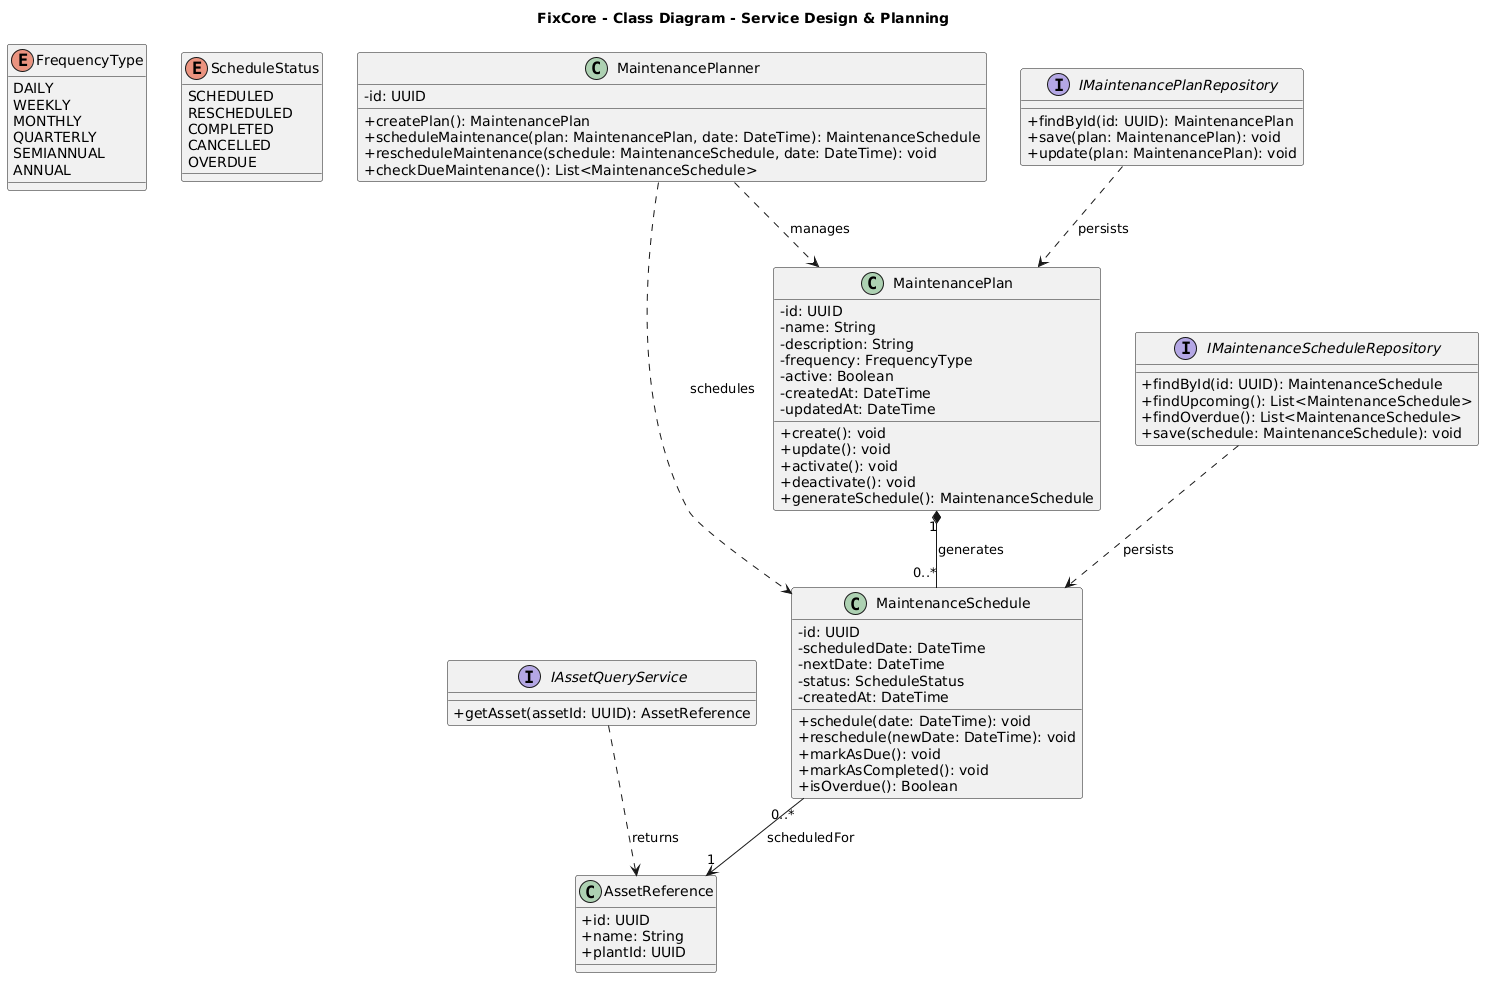

The diagram above was rendered by PlantUML. Its source (embedded in the PNG):
@startuml
title FixCore - Class Diagram - Service Design & Planning

skinparam classAttributeIconSize 0

' ============================================================
' ENUMERACIONES
' ============================================================

enum FrequencyType {
    DAILY
    WEEKLY
    MONTHLY
    QUARTERLY
    SEMIANNUAL
    ANNUAL
}

enum ScheduleStatus {
    SCHEDULED
    RESCHEDULED
    COMPLETED
    CANCELLED
    OVERDUE
}

' ============================================================
' CLASES
' ============================================================

class MaintenancePlan {
    - id: UUID
    - name: String
    - description: String
    - frequency: FrequencyType
    - active: Boolean
    - createdAt: DateTime
    - updatedAt: DateTime

    + create(): void
    + update(): void
    + activate(): void
    + deactivate(): void
    + generateSchedule(): MaintenanceSchedule
}

class MaintenanceSchedule {
    - id: UUID
    - scheduledDate: DateTime
    - nextDate: DateTime
    - status: ScheduleStatus
    - createdAt: DateTime

    + schedule(date: DateTime): void
    + reschedule(newDate: DateTime): void
    + markAsDue(): void
    + markAsCompleted(): void
    + isOverdue(): Boolean
}

class MaintenancePlanner {
    - id: UUID

    + createPlan(): MaintenancePlan
    + scheduleMaintenance(plan: MaintenancePlan, date: DateTime): MaintenanceSchedule
    + rescheduleMaintenance(schedule: MaintenanceSchedule, date: DateTime): void
    + checkDueMaintenance(): List<MaintenanceSchedule>
}

' ============================================================
' INTERFACES
' ============================================================

interface IMaintenancePlanRepository {
    + findById(id: UUID): MaintenancePlan
    + save(plan: MaintenancePlan): void
    + update(plan: MaintenancePlan): void
}

interface IMaintenanceScheduleRepository {
    + findById(id: UUID): MaintenanceSchedule
    + findUpcoming(): List<MaintenanceSchedule>
    + findOverdue(): List<MaintenanceSchedule>
    + save(schedule: MaintenanceSchedule): void
}

interface IAssetQueryService {
    + getAsset(assetId: UUID): AssetReference
}

class AssetReference {
    + id: UUID
    + name: String
    + plantId: UUID
}

' ============================================================
' RELACIONES
' ============================================================

MaintenancePlan "1" *-- "0..*" MaintenanceSchedule : generates

MaintenanceSchedule "0..*" --> "1" AssetReference : scheduledFor

MaintenancePlanner ..> MaintenancePlan : manages
MaintenancePlanner ..> MaintenanceSchedule : schedules

IMaintenancePlanRepository ..> MaintenancePlan : persists
IMaintenanceScheduleRepository ..> MaintenanceSchedule : persists

IAssetQueryService ..> AssetReference : returns
@enduml